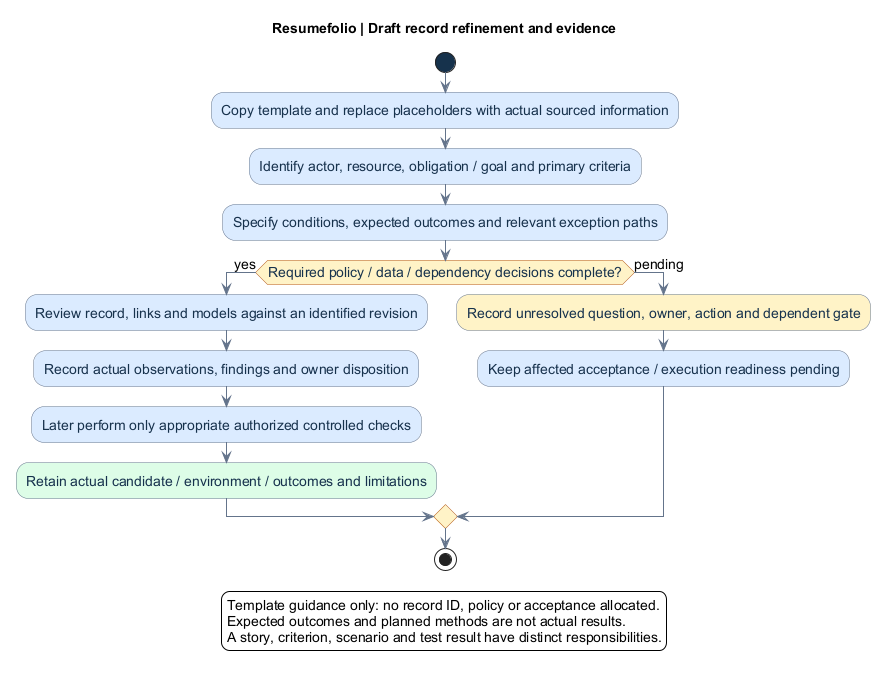

The diagram above was rendered by PlantUML. Its source (embedded in the PNG):
@startuml
title Resumefolio | Draft record refinement and evidence
skinparam backgroundColor white
skinparam defaultFontName Arial
skinparam defaultFontSize 14
skinparam shadowing false
skinparam ArrowColor #64748B
skinparam activity {
 BackgroundColor #DBEAFE
 BorderColor #64748B
 FontColor #17324D
 DiamondBackgroundColor #FEF3C7
 DiamondBorderColor #B45309
 StartColor #17324D
 EndColor #17324D
}
start
:Copy template and replace placeholders with actual sourced information;
:Identify actor, resource, obligation / goal and primary criteria;
:Specify conditions, expected outcomes and relevant exception paths;
if (Required policy / data / dependency decisions complete?) then (yes)
 :Review record, links and models against an identified revision;
 :Record actual observations, findings and owner disposition;
 :Later perform only appropriate authorized controlled checks;
 :Retain actual candidate / environment / outcomes and limitations; <<#DCFCE7>>
else (pending)
 :Record unresolved question, owner, action and dependent gate; <<#FEF3C7>>
 :Keep affected acceptance / execution readiness pending;
endif
stop
legend bottom
Template guidance only: no record ID, policy or acceptance allocated.
Expected outcomes and planned methods are not actual results.
A story, criterion, scenario and test result have distinct responsibilities.
endlegend
@enduml